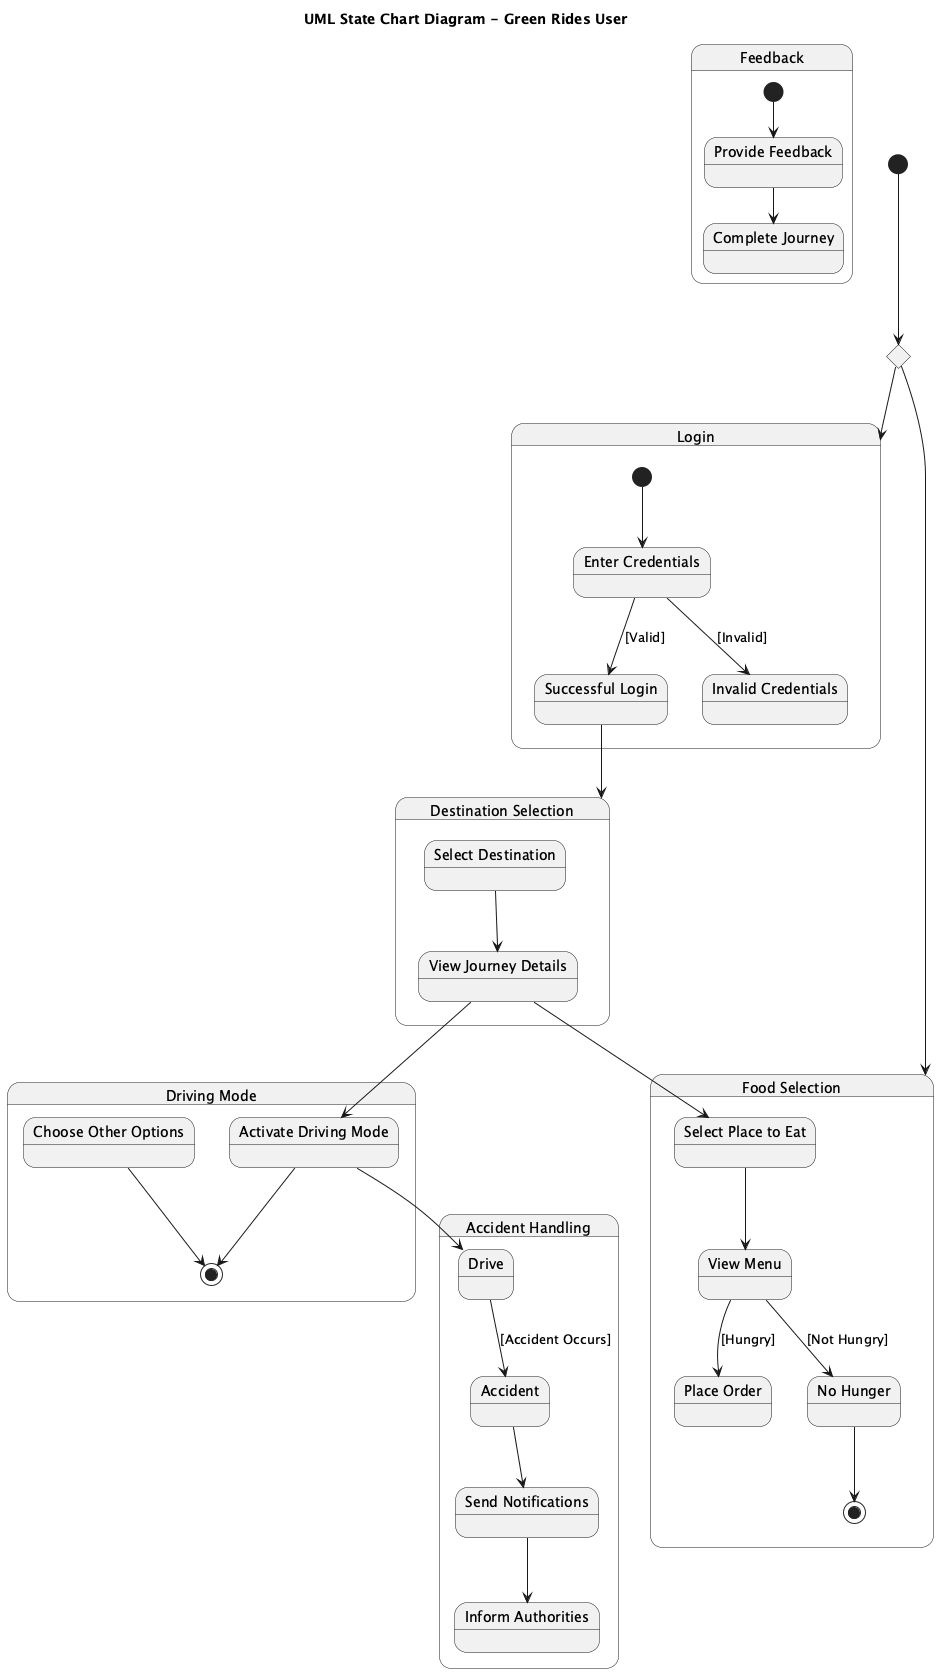

The diagram above was rendered by PlantUML. Its source (embedded in the PNG):
@startuml
title UML State Chart Diagram - Green Rides User

state "Login" as Login {
  [*] --> EnterCredentials

  state "Enter Credentials" as EnterCredentials
  state "Successful Login" as SuccessfulLogin
  state "Invalid Credentials" as InvalidCreds

  EnterCredentials --> SuccessfulLogin : [Valid]
  EnterCredentials --> InvalidCreds : [Invalid]
}

state "Destination Selection" as DestSelection {
  SuccessfulLogin --> DestSelection

  state "Select Destination" as SelectDest
  state "View Journey Details" as ViewJourneyDetails

  SelectDest --> ViewJourneyDetails
}

state "Driving Mode" as DrivingMode {
  ViewJourneyDetails --> ActivateDrivingMode

  state "Activate Driving Mode" as ActivateDrivingMode
  state "Choose Other Options" as ChooseOtherOptions

  ActivateDrivingMode --> [*]
  ChooseOtherOptions --> [*]
}

state "Food Selection" as FoodSelection {
  ViewJourneyDetails --> SelectPlaceToEat

  state "Select Place to Eat" as SelectPlaceToEat
  state "View Menu" as ViewMenu
  state "Place Order" as PlaceOrder
  state "No Hunger" as NoHunger

  SelectPlaceToEat --> ViewMenu
  ViewMenu --> PlaceOrder : [Hungry]
  ViewMenu --> NoHunger : [Not Hungry]
  NoHunger --> [*]
}

state "Accident Handling" as AccidentHandling {
  ActivateDrivingMode --> Drive
  Drive --> Accident : [Accident Occurs]

  state "Send Notifications" as SendNotifications
  state "Inform Authorities" as InformAuthorities

  Accident --> SendNotifications
  SendNotifications --> InformAuthorities
}

state "Feedback" as Feedback {
  [*] --> ProvideFeedback

  state "Provide Feedback" as ProvideFeedback
  state "Complete Journey" as CompleteJourney

  ProvideFeedback --> CompleteJourney
}

state Start <<choice>>

[*] --> Start
Start --> Login
Start --> FoodSelection
@enduml